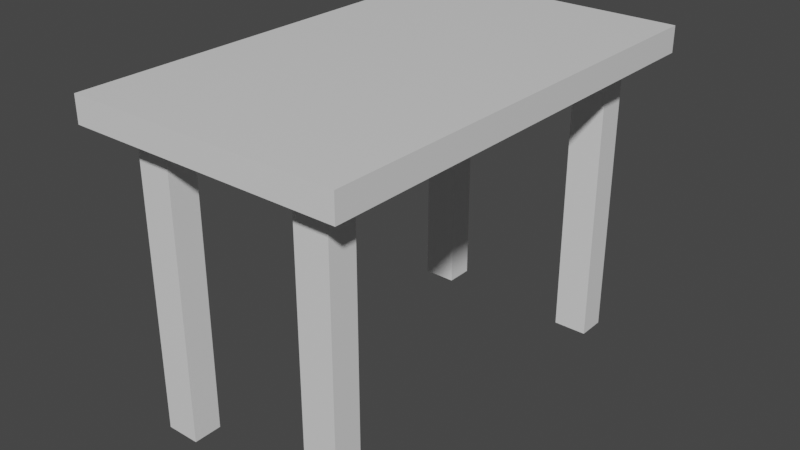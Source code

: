 # Source: Tisch3.blend  (saved by Blender 2.91.10; exported with 4.5.12 LTS)
import bpy
from mathutils import Matrix  # noqa: F401  (used for matrix-valued properties, if any)

bpy.ops.wm.read_factory_settings(use_empty=True)
scene = bpy.context.scene
scene.name = 'Scene'

# ---- collections
col_collection = bpy.data.collections.new('Collection'); scene.collection.children.link(col_collection)

# ---- materials (node trees are filled in below, after node groups)
mat_material = bpy.data.materials.new('Material')
mat_material.alpha_threshold = 0.0
mat_material.use_transparent_shadow = False
mat_material.line_color = (0.0, 0.0, 0.0, 1.0)

# ---- material node trees
mat_material.use_nodes = True; mat_material.node_tree.nodes.clear()
_N = mat_material.node_tree.nodes; _L = mat_material.node_tree.links
n0 = _N.new('ShaderNodeOutputMaterial'); n0.name = 'Material Output'; n0.location = (300, 300)
n1 = _N.new('ShaderNodeBsdfPrincipled'); n1.name = 'Principled BSDF'; n1.location = (10, 300)
n1.distribution = 'GGX'
n1.subsurface_method = 'BURLEY'
n1.inputs[2].default_value = 0.4
n1.inputs[3].default_value = 1.45
n1.inputs[27].default_value = (0.0, 0.0, 0.0, 1.0)
n1.inputs[28].default_value = 1.0
_L.new(n1.outputs[0], n0.inputs[0])
n0.is_active_output = True

# ---- world
world_world = bpy.data.worlds.new('World'); scene.world = world_world
world_world.use_nodes = True; world_world.node_tree.nodes.clear()
_N = world_world.node_tree.nodes; _L = world_world.node_tree.links
n0 = _N.new('ShaderNodeOutputWorld'); n0.name = 'World Output'; n0.location = (300, 300)
n1 = _N.new('ShaderNodeBackground'); n1.name = 'Background'; n1.location = (10, 300)
n1.inputs[0].default_value = (0.05088, 0.05088, 0.05088, 1.0)
_L.new(n1.outputs[0], n0.inputs[0])
n0.is_active_output = True
world_world.color = (0.05088, 0.05088, 0.05088)
world_world.use_sun_shadow = False
world_world.sun_shadow_jitter_overblur = 0.0

# ---- meshes
me_cube = bpy.data.meshes.new('Cube')
me_cube.from_pydata([(1.0, 2.353, 1.0), (1.0, 2.353, 0.8094), (1.0, -1.0, 1.0), (1.0, -1.0, 0.8094), (-1.0, 2.353, 1.0), (-1.0, 2.353, 0.8094), (-1.0, -1.0, 1.0), (-1.0, -1.0, 0.8094), (-1.0, 0.6765, 0.8094), (1.0, 0.6765, 1.0), (-1.0, 0.6765, 1.0), (1.0, 0.6765, 0.8094), (-1.0, -0.1618, 0.8094), (1.0, -0.1618, 1.0), (-1.0, -0.1618, 1.0), (1.0, -0.1618, 0.8094), (-1.0, -0.5809, 0.8094), (1.0, -0.5809, 1.0), (-1.0, -0.5809, 1.0), (1.0, -0.5809, 0.8094), (-1.0, 1.515, 1.0), (1.0, 1.515, 0.8094), (-1.0, 1.515, 0.8094), (1.0, 1.515, 1.0), (-1.0, 1.934, 1.0), (1.0, 1.934, 0.8094), (-1.0, 1.934, 0.8094), (1.0, 1.934, 1.0), (-1.0, -0.7904, 0.8094), (1.0, -0.7904, 1.0), (-1.0, -0.7904, 1.0), (1.0, -0.7904, 0.8094), (-1.0, 2.143, 1.0), (1.0, 2.143, 0.8094), (-1.0, 2.143, 0.8094), (1.0, 2.143, 1.0), (0.0, 2.353, 0.8094), (0.0, -1.0, 1.0), (0.0, -1.0, 0.8094), (0.0, 2.353, 1.0), (0.0, 0.6765, 0.8094), (0.0, 0.6765, 1.0), (0.0, -0.1618, 0.8094), (0.0, -0.1618, 1.0), (0.0, -0.5809, 0.8094), (0.0, -0.5809, 1.0), (0.0, 1.515, 1.0), (0.0, 1.515, 0.8094), (0.0, 1.934, 0.8094), (0.0, 1.934, 1.0), (0.0, -0.7904, 0.8094), (0.0, -0.7904, 1.0), (0.0, 2.143, 1.0), (0.0, 2.143, 0.8094), (0.5, -1.0, 0.8094), (0.5, 2.353, 1.0), (0.5, 0.6765, 1.0), (0.5, -0.1618, 1.0), (0.5, -0.5809, 1.0), (0.5, 1.515, 1.0), (0.5, 1.934, 1.0), (0.5, -0.7904, 1.0), (0.5, 2.143, 1.0), (0.5, 2.353, 0.8094), (0.5, -1.0, 1.0), (0.5, 0.6765, 0.8094), (0.5, -0.1618, 0.8094), (0.5, -0.5809, 0.8094), (0.5, 1.515, 0.8094), (0.5, 1.934, 0.8094), (0.5, -0.7904, 0.8094), (0.5, 2.143, 0.8094), (0.75, -1.0, 0.8094), (0.75, 2.353, 1.0), (0.75, 0.6765, 1.0), (0.75, -0.1618, 1.0), (0.75, -0.5809, 1.0), (0.75, 1.515, 1.0), (0.75, 1.934, 1.0), (0.75, -0.7904, 1.0), (0.75, 2.143, 1.0), (0.75, 2.353, 0.8094), (0.75, -1.0, 1.0), (0.75, 0.6765, 0.8094), (0.75, -0.1618, 0.8094), (0.75, -0.5809, 0.8094), (0.75, 1.515, 0.8094), (0.75, 1.934, 0.8094), (0.75, -0.7904, 0.8094), (0.75, 2.143, 0.8094), (-0.5, 2.353, 0.8094), (-0.5, -1.0, 1.0), (-0.5, 0.6765, 0.8094), (-0.5, -0.1618, 0.8094), (-0.5, -0.5809, 0.8094), (-0.5, 1.515, 0.8094), (-0.5, 1.934, 0.8094), (-0.5, -0.7904, 0.8094), (-0.5, 2.143, 0.8094), (-0.5, -1.0, 0.8094), (-0.5, 2.353, 1.0), (-0.5, 0.6765, 1.0), (-0.5, -0.1618, 1.0), (-0.5, -0.5809, 1.0), (-0.5, 1.515, 1.0), (-0.5, 1.934, 1.0), (-0.5, -0.7904, 1.0), (-0.5, 2.143, 1.0), (-0.75, 2.353, 0.8094), (-0.75, -1.0, 1.0), (-0.75, 0.6765, 0.8094), (-0.75, -0.1618, 0.8094), (-0.75, -0.5809, 0.8094), (-0.75, 1.515, 0.8094), (-0.75, 1.934, 0.8094), (-0.75, -0.7904, 0.8094), (-0.75, 2.143, 0.8094), (-0.75, -1.0, 0.8094), (-0.75, 2.353, 1.0), (-0.75, 0.6765, 1.0), (-0.75, -0.1618, 1.0), (-0.75, -0.5809, 1.0), (-0.75, 1.515, 1.0), (-0.75, 1.934, 1.0), (-0.75, -0.7904, 1.0), (-0.75, 2.143, 1.0), (-1.0, -0.6857, 1.0), (1.0, -0.6857, 0.8094), (-1.0, -0.6857, 0.8094), (1.0, -0.6857, 1.0), (0.0, -0.6857, 1.0), (0.0, -0.6857, 0.8094), (0.5, -0.6857, 1.0), (0.5, -0.6857, 0.8094), (0.75, -0.6857, 1.0), (0.75, -0.6857, 0.8094), (-0.5, -0.6857, 0.8094), (-0.5, -0.6857, 1.0), (-0.75, -0.6857, 0.8094), (-0.75, -0.6857, 1.0), (-0.625, -1.0, 0.8094), (-0.625, 2.353, 1.0), (-0.625, 0.6765, 1.0), (-0.625, -0.1618, 1.0), (-0.625, -0.5809, 1.0), (-0.625, 1.515, 1.0), (-0.625, 1.934, 1.0), (-0.625, -0.7904, 1.0), (-0.625, 2.143, 1.0), (-0.625, 2.353, 0.8094), (-0.625, -1.0, 1.0), (-0.625, 0.6765, 0.8094), (-0.625, -0.1618, 0.8094), (-0.625, -0.5809, 0.8094), (-0.625, 1.515, 0.8094), (-0.625, 1.934, 0.8094), (-0.625, -0.7904, 0.8094), (-0.625, 2.143, 0.8094), (-0.625, -0.6857, 1.0), (0.625, 2.353, 0.8094), (0.625, -1.0, 1.0), (0.625, 0.6765, 0.8094), (0.625, -0.1618, 0.8094), (0.625, -0.5809, 0.8094), (0.625, 1.515, 0.8094), (0.625, 1.934, 0.8094), (0.625, -0.7904, 0.8094), (0.625, 2.143, 0.8094), (0.625, -1.0, 0.8094), (0.625, 2.353, 1.0), (0.625, 0.6765, 1.0), (0.625, -0.1618, 1.0), (0.625, -0.5809, 1.0), (0.625, 1.515, 1.0), (0.625, 1.934, 1.0), (0.625, -0.7904, 1.0), (0.625, 2.143, 1.0), (0.625, -0.6857, 1.0), (-1.0, 2.039, 0.8094), (1.0, 2.039, 1.0), (-1.0, 2.039, 1.0), (1.0, 2.039, 0.8094), (0.0, 2.039, 1.0), (0.0, 2.039, 0.8094), (0.5, 2.039, 1.0), (0.5, 2.039, 0.8094), (0.75, 2.039, 1.0), (0.75, 2.039, 0.8094), (-0.5, 2.039, 0.8094), (-0.5, 2.039, 1.0), (-0.75, 2.039, 0.8094), (-0.75, 2.039, 1.0), (-0.625, 2.039, 1.0), (0.625, 2.039, 1.0), (0.625, -0.5809, -1.336), (0.5, -0.5809, -1.336), (0.625, 1.934, -1.336), (0.5, 1.934, -1.336), (0.625, -0.7904, -1.336), (0.5, -0.7904, -1.336), (0.625, 2.143, -1.336), (0.5, 2.143, -1.336), (0.5, -0.6857, -1.336), (0.5, 2.039, -1.336), (0.75, -0.6857, -1.336), (0.75, -0.7904, -1.336), (0.75, 2.039, -1.336), (0.75, 1.934, -1.336), (-0.5, 2.039, -1.336), (-0.5, 1.934, -1.336), (-0.5, -0.6857, -1.336), (-0.5, -0.7904, -1.336), (-0.625, -0.5809, -1.336), (-0.75, -0.5809, -1.336), (-0.625, 1.934, -1.336), (-0.75, 1.934, -1.336), (-0.625, -0.7904, -1.336), (-0.75, -0.7904, -1.336), (-0.625, 2.143, -1.336), (-0.75, 2.143, -1.336), (-0.75, -0.6857, -1.336), (-0.75, 2.039, -1.336), (0.75, -0.5809, -1.336), (-0.5, -0.5809, -1.336), (-0.625, -0.6857, -1.336), (0.625, -0.6857, -1.336), (-0.5, 2.143, -1.336), (-0.625, 2.039, -1.336), (0.75, 2.143, -1.336), (0.625, 2.039, -1.336)], [], [(124, 30, 6, 109), (117, 109, 6, 7), (34, 32, 4, 5), (88, 31, 3, 72), (31, 29, 2, 3), (81, 73, 0, 1), (21, 23, 9, 11), (86, 21, 11, 83), (12, 14, 10, 8), (122, 20, 10, 119), (16, 18, 14, 12), (11, 9, 13, 15), (83, 11, 15, 84), (119, 10, 14, 120), (128, 126, 18, 16), (15, 13, 17, 19), (84, 15, 19, 85), (120, 14, 18, 121), (123, 24, 20, 122), (87, 25, 21, 86), (25, 27, 23, 21), (8, 10, 20, 22), (181, 179, 27, 25), (187, 181, 25, 87), (191, 180, 24, 123), (22, 20, 24, 26), (7, 6, 30, 28), (127, 129, 29, 31), (135, 127, 31, 88), (139, 126, 30, 124), (118, 4, 32, 125), (81, 1, 33, 89), (1, 0, 35, 33), (178, 180, 32, 34), (90, 36, 53, 98), (55, 39, 52, 62), (132, 130, 51, 61), (136, 131, 50, 97), (184, 182, 49, 60), (188, 183, 48, 96), (96, 48, 47, 95), (60, 49, 46, 59), (57, 43, 45, 58), (93, 42, 44, 94), (56, 41, 43, 57), (92, 40, 42, 93), (59, 46, 41, 56), (95, 47, 40, 92), (90, 100, 39, 36), (97, 50, 38, 99), (54, 64, 37, 38), (61, 51, 37, 64), (175, 61, 64, 160), (168, 160, 64, 54), (173, 59, 56, 170), (170, 56, 57, 171), (171, 57, 58, 172), (174, 60, 59, 173), (193, 184, 60, 174), (177, 132, 61, 175), (169, 55, 62, 176), (36, 63, 71, 53), (131, 133, 70, 50), (183, 185, 69, 48), (48, 69, 68, 47), (42, 66, 67, 44), (40, 65, 66, 42), (47, 68, 65, 40), (36, 39, 55, 63), (50, 70, 54, 38), (0, 73, 80, 35), (129, 134, 79, 29), (179, 186, 78, 27), (27, 78, 77, 23), (13, 75, 76, 17), (9, 74, 75, 13), (23, 77, 74, 9), (3, 2, 82, 72), (29, 79, 82, 2), (159, 81, 89, 167), (71, 167, 200, 201), (136, 97, 211, 210), (165, 87, 86, 164), (162, 84, 85, 163), (161, 83, 84, 162), (164, 86, 83, 161), (159, 169, 73, 81), (166, 88, 72, 168), (156, 97, 99, 140), (149, 141, 100, 90), (154, 95, 92, 151), (151, 92, 93, 152), (152, 93, 94, 153), (155, 96, 95, 154), (166, 70, 199, 198), (69, 185, 203, 197), (149, 90, 98, 157), (39, 100, 107, 52), (130, 137, 106, 51), (182, 189, 105, 49), (49, 105, 104, 46), (43, 102, 103, 45), (41, 101, 102, 43), (46, 104, 101, 41), (38, 37, 91, 99), (51, 106, 91, 37), (5, 108, 116, 34), (128, 138, 115, 28), (178, 190, 114, 26), (26, 114, 113, 22), (12, 111, 112, 16), (8, 110, 111, 12), (22, 113, 110, 8), (5, 4, 118, 108), (28, 115, 117, 7), (141, 118, 125, 148), (158, 139, 124, 147), (192, 191, 123, 146), (146, 123, 122, 145), (143, 120, 121, 144), (142, 119, 120, 143), (145, 122, 119, 142), (140, 150, 109, 117), (147, 124, 109, 150), (144, 121, 139, 158), (16, 112, 138, 128), (45, 103, 137, 130), (188, 96, 209, 208), (165, 69, 197, 196), (17, 76, 134, 129), (44, 67, 133, 131), (172, 58, 132, 177), (94, 44, 131, 136), (58, 45, 130, 132), (121, 18, 126, 139), (85, 19, 127, 135), (19, 17, 129, 127), (28, 30, 126, 128), (163, 85, 222, 194), (103, 144, 158, 137), (106, 147, 150, 91), (99, 91, 150, 140), (104, 145, 142, 101), (101, 142, 143, 102), (102, 143, 144, 103), (105, 146, 145, 104), (189, 192, 146, 105), (137, 158, 147, 106), (100, 141, 148, 107), (108, 149, 157, 116), (157, 98, 226, 218), (70, 133, 202, 199), (114, 155, 154, 113), (111, 152, 153, 112), (110, 151, 152, 111), (113, 154, 151, 110), (108, 118, 141, 149), (115, 156, 140, 117), (76, 172, 177, 134), (97, 156, 216, 211), (70, 166, 168, 54), (63, 55, 169, 159), (68, 164, 161, 65), (65, 161, 162, 66), (66, 162, 163, 67), (69, 165, 164, 68), (67, 163, 194, 195), (96, 155, 214, 209), (63, 159, 167, 71), (73, 169, 176, 80), (134, 177, 175, 79), (186, 193, 174, 78), (78, 174, 173, 77), (75, 171, 172, 76), (74, 170, 171, 75), (77, 173, 170, 74), (72, 82, 160, 168), (79, 175, 160, 82), (80, 176, 193, 186), (187, 87, 207, 206), (153, 94, 223, 212), (107, 148, 192, 189), (148, 125, 191, 192), (34, 116, 190, 178), (52, 107, 189, 182), (135, 88, 205, 204), (190, 116, 219, 221), (35, 80, 186, 179), (53, 71, 185, 183), (176, 62, 184, 193), (98, 53, 183, 188), (62, 52, 182, 184), (26, 24, 180, 178), (125, 32, 180, 191), (89, 33, 181, 187), (33, 35, 179, 181), (225, 204, 205, 198), (229, 206, 207, 196), (227, 208, 209, 214), (224, 210, 211, 216), (212, 223, 210, 224), (194, 222, 204, 225), (213, 212, 224, 220), (220, 224, 216, 217), (221, 227, 214, 215), (195, 194, 225, 202), (203, 229, 196, 197), (202, 225, 198, 199), (201, 200, 229, 203), (219, 218, 227, 221), (218, 226, 208, 227), (200, 228, 206, 229), (87, 165, 196, 207), (133, 67, 195, 202), (185, 71, 201, 203), (88, 166, 198, 205), (112, 153, 212, 213), (167, 89, 228, 200), (85, 135, 204, 222), (89, 187, 206, 228), (115, 138, 220, 217), (94, 136, 210, 223), (155, 114, 215, 214), (98, 188, 208, 226), (114, 190, 221, 215), (156, 115, 217, 216), (138, 112, 213, 220), (116, 157, 218, 219)])
_uv = me_cube.uv_layers.new(name='UVMap')
_uv.uv.foreach_set('vector', [0.8438, 0.7344, 0.875, 0.7344, 0.875, 0.75, 0.8438, 0.75, 0.375, 0.9688, 0.625, 0.9688, 0.625, 1.0, 0.375, 1.0, 0.375, 0.2344, 0.625, 0.2344, 0.625, 0.25, 0.375, 0.25, 0.3438, 0.7344, 0.375, 0.7344, 0.375, 0.75, 0.3438, 0.75, 0.375, 0.7344, 0.625, 0.7344, 0.625, 0.75, 0.375, 0.75, 0.375, 0.4688, 0.625, 0.4688, 0.625, 0.5, 0.375, 0.5, 0.375, 0.5625, 0.625, 0.5625, 0.625, 0.625, 0.375, 0.625, 0.3438, 0.5625, 0.375, 0.5625, 0.375, 0.625, 0.3438, 0.625, 0.375, 0.0625, 0.625, 0.0625, 0.625, 0.125, 0.375, 0.125, 0.8438, 0.5625, 0.875, 0.5625, 0.875, 0.625, 0.8438, 0.625, 0.375, 0.03125, 0.625, 0.03125, 0.625, 0.0625, 0.375, 0.0625, 0.375, 0.625, 0.625, 0.625, 0.625, 0.6875, 0.375, 0.6875, 0.3438, 0.625, 0.375, 0.625, 0.375, 0.6875, 0.3438, 0.6875, 0.8438, 0.625, 0.875, 0.625, 0.875, 0.6875, 0.8438, 0.6875, 0.375, 0.02344, 0.625, 0.02344, 0.625, 0.03125, 0.375, 0.03125, 0.375, 0.6875, 0.625, 0.6875, 0.625, 0.7188, 0.375, 0.7188, 0.3438, 0.6875, 0.375, 0.6875, 0.375, 0.7188, 0.3438, 0.7188, 0.8438, 0.6875, 0.875, 0.6875, 0.875, 0.7188, 0.8438, 0.7188, 0.8438, 0.5312, 0.875, 0.5312, 0.875, 0.5625, 0.8438, 0.5625, 0.3438, 0.5312, 0.375, 0.5312, 0.375, 0.5625, 0.3438, 0.5625, 0.375, 0.5312, 0.625, 0.5312, 0.625, 0.5625, 0.375, 0.5625, 0.375, 0.125, 0.625, 0.125, 0.625, 0.1875, 0.375, 0.1875, 0.375, 0.5234, 0.625, 0.5234, 0.625, 0.5312, 0.375, 0.5312, 0.3438, 0.5234, 0.375, 0.5234, 0.375, 0.5312, 0.3438, 0.5312, 0.8438, 0.5234, 0.875, 0.5234, 0.875, 0.5312, 0.8438, 0.5312, 0.375, 0.1875, 0.625, 0.1875, 0.625, 0.2188, 0.375, 0.2188, 0.375, 0.0, 0.625, 0.0, 0.625, 0.01562, 0.375, 0.01562, 0.375, 0.7266, 0.625, 0.7266, 0.625, 0.7344, 0.375, 0.7344, 0.3438, 0.7266, 0.375, 0.7266, 0.375, 0.7344, 0.3438, 0.7344, 0.8438, 0.7266, 0.875, 0.7266, 0.875, 0.7344, 0.8438, 0.7344, 0.8438, 0.5, 0.875, 0.5, 0.875, 0.5156, 0.8438, 0.5156, 0.3438, 0.5, 0.375, 0.5, 0.375, 0.5156, 0.3438, 0.5156, 0.375, 0.5, 0.625, 0.5, 0.625, 0.5156, 0.375, 0.5156, 0.375, 0.2266, 0.625, 0.2266, 0.625, 0.2344, 0.375, 0.2344, 0.1875, 0.5, 0.25, 0.5, 0.25, 0.5156, 0.1875, 0.5156, 0.6875, 0.5, 0.75, 0.5, 0.75, 0.5156, 0.6875, 0.5156, 0.6875, 0.7266, 0.75, 0.7266, 0.75, 0.7344, 0.6875, 0.7344, 0.1875, 0.7266, 0.25, 0.7266, 0.25, 0.7344, 0.1875, 0.7344, 0.6875, 0.5234, 0.75, 0.5234, 0.75, 0.5312, 0.6875, 0.5312, 0.1875, 0.5234, 0.25, 0.5234, 0.25, 0.5312, 0.1875, 0.5312, 0.1875, 0.5312, 0.25, 0.5312, 0.25, 0.5625, 0.1875, 0.5625, 0.6875, 0.5312, 0.75, 0.5312, 0.75, 0.5625, 0.6875, 0.5625, 0.6875, 0.6875, 0.75, 0.6875, 0.75, 0.7188, 0.6875, 0.7188, 0.1875, 0.6875, 0.25, 0.6875, 0.25, 0.7188, 0.1875, 0.7188, 0.6875, 0.625, 0.75, 0.625, 0.75, 0.6875, 0.6875, 0.6875, 0.1875, 0.625, 0.25, 0.625, 0.25, 0.6875, 0.1875, 0.6875, 0.6875, 0.5625, 0.75, 0.5625, 0.75, 0.625, 0.6875, 0.625, 0.1875, 0.5625, 0.25, 0.5625, 0.25, 0.625, 0.1875, 0.625, 0.375, 0.3125, 0.625, 0.3125, 0.625, 0.375, 0.375, 0.375, 0.1875, 0.7344, 0.25, 0.7344, 0.25, 0.75, 0.1875, 0.75, 0.375, 0.8125, 0.625, 0.8125, 0.625, 0.875, 0.375, 0.875, 0.6875, 0.7344, 0.75, 0.7344, 0.75, 0.75, 0.6875, 0.75, 0.6719, 0.7344, 0.6875, 0.7344, 0.6875, 0.75, 0.6719, 0.75, 0.375, 0.7969, 0.625, 0.7969, 0.625, 0.8125, 0.375, 0.8125, 0.6719, 0.5625, 0.6875, 0.5625, 0.6875, 0.625, 0.6719, 0.625, 0.6719, 0.625, 0.6875, 0.625, 0.6875, 0.6875, 0.6719, 0.6875, 0.6719, 0.6875, 0.6875, 0.6875, 0.6875, 0.7188, 0.6719, 0.7188, 0.6719, 0.5312, 0.6875, 0.5312, 0.6875, 0.5625, 0.6719, 0.5625, 0.6719, 0.5234, 0.6875, 0.5234, 0.6875, 0.5312, 0.6719, 0.5312, 0.6719, 0.7266, 0.6875, 0.7266, 0.6875, 0.7344, 0.6719, 0.7344, 0.6719, 0.5, 0.6875, 0.5, 0.6875, 0.5156, 0.6719, 0.5156, 0.25, 0.5, 0.3125, 0.5, 0.3125, 0.5156, 0.25, 0.5156, 0.25, 0.7266, 0.3125, 0.7266, 0.3125, 0.7344, 0.25, 0.7344, 0.25, 0.5234, 0.3125, 0.5234, 0.3125, 0.5312, 0.25, 0.5312, 0.25, 0.5312, 0.3125, 0.5312, 0.3125, 0.5625, 0.25, 0.5625, 0.25, 0.6875, 0.3125, 0.6875, 0.3125, 0.7188, 0.25, 0.7188, 0.25, 0.625, 0.3125, 0.625, 0.3125, 0.6875, 0.25, 0.6875, 0.25, 0.5625, 0.3125, 0.5625, 0.3125, 0.625, 0.25, 0.625, 0.375, 0.375, 0.625, 0.375, 0.625, 0.4375, 0.375, 0.4375, 0.25, 0.7344, 0.3125, 0.7344, 0.3125, 0.75, 0.25, 0.75, 0.625, 0.5, 0.6562, 0.5, 0.6562, 0.5156, 0.625, 0.5156, 0.625, 0.7266, 0.6562, 0.7266, 0.6562, 0.7344, 0.625, 0.7344, 0.625, 0.5234, 0.6562, 0.5234, 0.6562, 0.5312, 0.625, 0.5312, 0.625, 0.5312, 0.6562, 0.5312, 0.6562, 0.5625, 0.625, 0.5625, 0.625, 0.6875, 0.6562, 0.6875, 0.6562, 0.7188, 0.625, 0.7188, 0.625, 0.625, 0.6562, 0.625, 0.6562, 0.6875, 0.625, 0.6875, 0.625, 0.5625, 0.6562, 0.5625, 0.6562, 0.625, 0.625, 0.625, 0.375, 0.75, 0.625, 0.75, 0.625, 0.7812, 0.375, 0.7812, 0.625, 0.7344, 0.6562, 0.7344, 0.6562, 0.75, 0.625, 0.75, 0.3281, 0.5, 0.3438, 0.5, 0.3438, 0.5156, 0.3281, 0.5156, 0.3125, 0.5156, 0.3281, 0.5156, 0.3281, 0.5156, 0.3125, 0.5156, 0.1875, 0.7266, 0.1875, 0.7344, 0.1875, 0.7344, 0.1875, 0.7266, 0.3281, 0.5312, 0.3438, 0.5312, 0.3438, 0.5625, 0.3281, 0.5625, 0.3281, 0.6875, 0.3438, 0.6875, 0.3438, 0.7188, 0.3281, 0.7188, 0.3281, 0.625, 0.3438, 0.625, 0.3438, 0.6875, 0.3281, 0.6875, 0.3281, 0.5625, 0.3438, 0.5625, 0.3438, 0.625, 0.3281, 0.625, 0.375, 0.4531, 0.625, 0.4531, 0.625, 0.4688, 0.375, 0.4688, 0.3281, 0.7344, 0.3438, 0.7344, 0.3438, 0.75, 0.3281, 0.75, 0.1719, 0.7344, 0.1875, 0.7344, 0.1875, 0.75, 0.1719, 0.75, 0.375, 0.2969, 0.625, 0.2969, 0.625, 0.3125, 0.375, 0.3125, 0.1719, 0.5625, 0.1875, 0.5625, 0.1875, 0.625, 0.1719, 0.625, 0.1719, 0.625, 0.1875, 0.625, 0.1875, 0.6875, 0.1719, 0.6875, 0.1719, 0.6875, 0.1875, 0.6875, 0.1875, 0.7188, 0.1719, 0.7188, 0.1719, 0.5312, 0.1875, 0.5312, 0.1875, 0.5625, 0.1719, 0.5625, 0.3281, 0.7344, 0.3125, 0.7344, 0.3125, 0.7344, 0.3281, 0.7344, 0.3125, 0.5312, 0.3125, 0.5234, 0.3125, 0.5234, 0.3125, 0.5312, 0.1719, 0.5, 0.1875, 0.5, 0.1875, 0.5156, 0.1719, 0.5156, 0.75, 0.5, 0.8125, 0.5, 0.8125, 0.5156, 0.75, 0.5156, 0.75, 0.7266, 0.8125, 0.7266, 0.8125, 0.7344, 0.75, 0.7344, 0.75, 0.5234, 0.8125, 0.5234, 0.8125, 0.5312, 0.75, 0.5312, 0.75, 0.5312, 0.8125, 0.5312, 0.8125, 0.5625, 0.75, 0.5625, 0.75, 0.6875, 0.8125, 0.6875, 0.8125, 0.7188, 0.75, 0.7188, 0.75, 0.625, 0.8125, 0.625, 0.8125, 0.6875, 0.75, 0.6875, 0.75, 0.5625, 0.8125, 0.5625, 0.8125, 0.625, 0.75, 0.625, 0.375, 0.875, 0.625, 0.875, 0.625, 0.9375, 0.375, 0.9375, 0.75, 0.7344, 0.8125, 0.7344, 0.8125, 0.75, 0.75, 0.75, 0.125, 0.5, 0.1562, 0.5, 0.1562, 0.5156, 0.125, 0.5156, 0.125, 0.7266, 0.1562, 0.7266, 0.1562, 0.7344, 0.125, 0.7344, 0.125, 0.5234, 0.1562, 0.5234, 0.1562, 0.5312, 0.125, 0.5312, 0.125, 0.5312, 0.1562, 0.5312, 0.1562, 0.5625, 0.125, 0.5625, 0.125, 0.6875, 0.1562, 0.6875, 0.1562, 0.7188, 0.125, 0.7188, 0.125, 0.625, 0.1562, 0.625, 0.1562, 0.6875, 0.125, 0.6875, 0.125, 0.5625, 0.1562, 0.5625, 0.1562, 0.625, 0.125, 0.625, 0.375, 0.25, 0.625, 0.25, 0.625, 0.2812, 0.375, 0.2812, 0.125, 0.7344, 0.1562, 0.7344, 0.1562, 0.75, 0.125, 0.75, 0.8281, 0.5, 0.8438, 0.5, 0.8438, 0.5156, 0.8281, 0.5156, 0.8281, 0.7266, 0.8438, 0.7266, 0.8438, 0.7344, 0.8281, 0.7344, 0.8281, 0.5234, 0.8438, 0.5234, 0.8438, 0.5312, 0.8281, 0.5312, 0.8281, 0.5312, 0.8438, 0.5312, 0.8438, 0.5625, 0.8281, 0.5625, 0.8281, 0.6875, 0.8438, 0.6875, 0.8438, 0.7188, 0.8281, 0.7188, 0.8281, 0.625, 0.8438, 0.625, 0.8438, 0.6875, 0.8281, 0.6875, 0.8281, 0.5625, 0.8438, 0.5625, 0.8438, 0.625, 0.8281, 0.625, 0.375, 0.9531, 0.625, 0.9531, 0.625, 0.9688, 0.375, 0.9688, 0.8281, 0.7344, 0.8438, 0.7344, 0.8438, 0.75, 0.8281, 0.75, 0.8281, 0.7188, 0.8438, 0.7188, 0.8438, 0.7266, 0.8281, 0.7266, 0.125, 0.7188, 0.1562, 0.7188, 0.1562, 0.7266, 0.125, 0.7266, 0.75, 0.7188, 0.8125, 0.7188, 0.8125, 0.7266, 0.75, 0.7266, 0.1875, 0.5234, 0.1875, 0.5312, 0.1875, 0.5312, 0.1875, 0.5234, 0.3281, 0.5312, 0.3125, 0.5312, 0.3125, 0.5312, 0.3281, 0.5312, 0.625, 0.7188, 0.6562, 0.7188, 0.6562, 0.7266, 0.625, 0.7266, 0.25, 0.7188, 0.3125, 0.7188, 0.3125, 0.7266, 0.25, 0.7266, 0.6719, 0.7188, 0.6875, 0.7188, 0.6875, 0.7266, 0.6719, 0.7266, 0.1875, 0.7188, 0.25, 0.7188, 0.25, 0.7266, 0.1875, 0.7266, 0.6875, 0.7188, 0.75, 0.7188, 0.75, 0.7266, 0.6875, 0.7266, 0.8438, 0.7188, 0.875, 0.7188, 0.875, 0.7266, 0.8438, 0.7266, 0.3438, 0.7188, 0.375, 0.7188, 0.375, 0.7266, 0.3438, 0.7266, 0.375, 0.7188, 0.625, 0.7188, 0.625, 0.7266, 0.375, 0.7266, 0.375, 0.01562, 0.625, 0.01562, 0.625, 0.02344, 0.375, 0.02344, 0.3281, 0.7188, 0.3438, 0.7188, 0.3438, 0.7188, 0.3281, 0.7188, 0.8125, 0.7188, 0.8281, 0.7188, 0.8281, 0.7266, 0.8125, 0.7266, 0.8125, 0.7344, 0.8281, 0.7344, 0.8281, 0.75, 0.8125, 0.75, 0.375, 0.9375, 0.625, 0.9375, 0.625, 0.9531, 0.375, 0.9531, 0.8125, 0.5625, 0.8281, 0.5625, 0.8281, 0.625, 0.8125, 0.625, 0.8125, 0.625, 0.8281, 0.625, 0.8281, 0.6875, 0.8125, 0.6875, 0.8125, 0.6875, 0.8281, 0.6875, 0.8281, 0.7188, 0.8125, 0.7188, 0.8125, 0.5312, 0.8281, 0.5312, 0.8281, 0.5625, 0.8125, 0.5625, 0.8125, 0.5234, 0.8281, 0.5234, 0.8281, 0.5312, 0.8125, 0.5312, 0.8125, 0.7266, 0.8281, 0.7266, 0.8281, 0.7344, 0.8125, 0.7344, 0.8125, 0.5, 0.8281, 0.5, 0.8281, 0.5156, 0.8125, 0.5156, 0.1562, 0.5, 0.1719, 0.5, 0.1719, 0.5156, 0.1562, 0.5156, 0.1719, 0.5156, 0.1875, 0.5156, 0.1875, 0.5156, 0.1719, 0.5156, 0.3125, 0.7344, 0.3125, 0.7266, 0.3125, 0.7266, 0.3125, 0.7344, 0.1562, 0.5312, 0.1719, 0.5312, 0.1719, 0.5625, 0.1562, 0.5625, 0.1562, 0.6875, 0.1719, 0.6875, 0.1719, 0.7188, 0.1562, 0.7188, 0.1562, 0.625, 0.1719, 0.625, 0.1719, 0.6875, 0.1562, 0.6875, 0.1562, 0.5625, 0.1719, 0.5625, 0.1719, 0.625, 0.1562, 0.625, 0.375, 0.2812, 0.625, 0.2812, 0.625, 0.2969, 0.375, 0.2969, 0.1562, 0.7344, 0.1719, 0.7344, 0.1719, 0.75, 0.1562, 0.75, 0.6562, 0.7188, 0.6719, 0.7188, 0.6719, 0.7266, 0.6562, 0.7266, 0.1875, 0.7344, 0.1719, 0.7344, 0.1719, 0.7344, 0.1875, 0.7344, 0.3125, 0.7344, 0.3281, 0.7344, 0.3281, 0.75, 0.3125, 0.75, 0.375, 0.4375, 0.625, 0.4375, 0.625, 0.4531, 0.375, 0.4531, 0.3125, 0.5625, 0.3281, 0.5625, 0.3281, 0.625, 0.3125, 0.625, 0.3125, 0.625, 0.3281, 0.625, 0.3281, 0.6875, 0.3125, 0.6875, 0.3125, 0.6875, 0.3281, 0.6875, 0.3281, 0.7188, 0.3125, 0.7188, 0.3125, 0.5312, 0.3281, 0.5312, 0.3281, 0.5625, 0.3125, 0.5625, 0.3125, 0.7188, 0.3281, 0.7188, 0.3281, 0.7188, 0.3125, 0.7188, 0.1875, 0.5312, 0.1719, 0.5312, 0.1719, 0.5312, 0.1875, 0.5312, 0.3125, 0.5, 0.3281, 0.5, 0.3281, 0.5156, 0.3125, 0.5156, 0.6562, 0.5, 0.6719, 0.5, 0.6719, 0.5156, 0.6562, 0.5156, 0.6562, 0.7266, 0.6719, 0.7266, 0.6719, 0.7344, 0.6562, 0.7344, 0.6562, 0.5234, 0.6719, 0.5234, 0.6719, 0.5312, 0.6562, 0.5312, 0.6562, 0.5312, 0.6719, 0.5312, 0.6719, 0.5625, 0.6562, 0.5625, 0.6562, 0.6875, 0.6719, 0.6875, 0.6719, 0.7188, 0.6562, 0.7188, 0.6562, 0.625, 0.6719, 0.625, 0.6719, 0.6875, 0.6562, 0.6875, 0.6562, 0.5625, 0.6719, 0.5625, 0.6719, 0.625, 0.6562, 0.625, 0.375, 0.7812, 0.625, 0.7812, 0.625, 0.7969, 0.375, 0.7969, 0.6562, 0.7344, 0.6719, 0.7344, 0.6719, 0.75, 0.6562, 0.75, 0.6562, 0.5156, 0.6719, 0.5156, 0.6719, 0.5234, 0.6562, 0.5234, 0.3438, 0.5234, 0.3438, 0.5312, 0.3438, 0.5312, 0.3438, 0.5234, 0.1719, 0.7188, 0.1875, 0.7188, 0.1875, 0.7188, 0.1719, 0.7188, 0.8125, 0.5156, 0.8281, 0.5156, 0.8281, 0.5234, 0.8125, 0.5234, 0.8281, 0.5156, 0.8438, 0.5156, 0.8438, 0.5234, 0.8281, 0.5234, 0.125, 0.5156, 0.1562, 0.5156, 0.1562, 0.5234, 0.125, 0.5234, 0.75, 0.5156, 0.8125, 0.5156, 0.8125, 0.5234, 0.75, 0.5234, 0.3438, 0.7266, 0.3438, 0.7344, 0.3438, 0.7344, 0.3438, 0.7266, 0.1562, 0.5234, 0.1562, 0.5156, 0.1562, 0.5156, 0.1562, 0.5234, 0.625, 0.5156, 0.6562, 0.5156, 0.6562, 0.5234, 0.625, 0.5234, 0.25, 0.5156, 0.3125, 0.5156, 0.3125, 0.5234, 0.25, 0.5234, 0.6719, 0.5156, 0.6875, 0.5156, 0.6875, 0.5234, 0.6719, 0.5234, 0.1875, 0.5156, 0.25, 0.5156, 0.25, 0.5234, 0.1875, 0.5234, 0.6875, 0.5156, 0.75, 0.5156, 0.75, 0.5234, 0.6875, 0.5234, 0.375, 0.2188, 0.625, 0.2188, 0.625, 0.2266, 0.375, 0.2266, 0.8438, 0.5156, 0.875, 0.5156, 0.875, 0.5234, 0.8438, 0.5234, 0.3438, 0.5156, 0.375, 0.5156, 0.375, 0.5234, 0.3438, 0.5234, 0.375, 0.5156, 0.625, 0.5156, 0.625, 0.5234, 0.375, 0.5234, 0.3281, 0.7266, 0.3438, 0.7266, 0.3438, 0.7344, 0.3281, 0.7344, 0.3281, 0.5234, 0.3438, 0.5234, 0.3438, 0.5312, 0.3281, 0.5312, 0.1719, 0.5234, 0.1875, 0.5234, 0.1875, 0.5312, 0.1719, 0.5312, 0.1719, 0.7266, 0.1875, 0.7266, 0.1875, 0.7344, 0.1719, 0.7344, 0.1719, 0.7188, 0.1875, 0.7188, 0.1875, 0.7266, 0.1719, 0.7266, 0.3281, 0.7188, 0.3438, 0.7188, 0.3438, 0.7266, 0.3281, 0.7266, 0.1562, 0.7188, 0.1719, 0.7188, 0.1719, 0.7266, 0.1562, 0.7266, 0.1562, 0.7266, 0.1719, 0.7266, 0.1719, 0.7344, 0.1562, 0.7344, 0.1562, 0.5234, 0.1719, 0.5234, 0.1719, 0.5312, 0.1562, 0.5312, 0.3125, 0.7188, 0.3281, 0.7188, 0.3281, 0.7266, 0.3125, 0.7266, 0.3125, 0.5234, 0.3281, 0.5234, 0.3281, 0.5312, 0.3125, 0.5312, 0.3125, 0.7266, 0.3281, 0.7266, 0.3281, 0.7344, 0.3125, 0.7344, 0.3125, 0.5156, 0.3281, 0.5156, 0.3281, 0.5234, 0.3125, 0.5234, 0.1562, 0.5156, 0.1719, 0.5156, 0.1719, 0.5234, 0.1562, 0.5234, 0.1719, 0.5156, 0.1875, 0.5156, 0.1875, 0.5234, 0.1719, 0.5234, 0.3281, 0.5156, 0.3438, 0.5156, 0.3438, 0.5234, 0.3281, 0.5234, 0.3438, 0.5312, 0.3281, 0.5312, 0.3281, 0.5312, 0.3438, 0.5312, 0.3125, 0.7266, 0.3125, 0.7188, 0.3125, 0.7188, 0.3125, 0.7266, 0.3125, 0.5234, 0.3125, 0.5156, 0.3125, 0.5156, 0.3125, 0.5234, 0.3438, 0.7344, 0.3281, 0.7344, 0.3281, 0.7344, 0.3438, 0.7344, 0.1562, 0.7188, 0.1719, 0.7188, 0.1719, 0.7188, 0.1562, 0.7188, 0.3281, 0.5156, 0.3438, 0.5156, 0.3438, 0.5156, 0.3281, 0.5156, 0.3438, 0.7188, 0.3438, 0.7266, 0.3438, 0.7266, 0.3438, 0.7188, 0.3438, 0.5156, 0.3438, 0.5234, 0.3438, 0.5234, 0.3438, 0.5156, 0.1562, 0.7344, 0.1562, 0.7266, 0.1562, 0.7266, 0.1562, 0.7344, 0.1875, 0.7188, 0.1875, 0.7266, 0.1875, 0.7266, 0.1875, 0.7188, 0.1719, 0.5312, 0.1562, 0.5312, 0.1562, 0.5312, 0.1719, 0.5312, 0.1875, 0.5156, 0.1875, 0.5234, 0.1875, 0.5234, 0.1875, 0.5156, 0.1562, 0.5312, 0.1562, 0.5234, 0.1562, 0.5234, 0.1562, 0.5312, 0.1719, 0.7344, 0.1562, 0.7344, 0.1562, 0.7344, 0.1719, 0.7344, 0.1562, 0.7266, 0.1562, 0.7188, 0.1562, 0.7188, 0.1562, 0.7266, 0.1562, 0.5156, 0.1719, 0.5156, 0.1719, 0.5156, 0.1562, 0.5156])
me_cube.materials.append(mat_material)
me_cube.use_remesh_preserve_volume = False
me_cube.use_remesh_preserve_attributes = False
me_cube.use_mirror_vertex_groups = False
me_cube.update()

# ---- objects
ob_cube = bpy.data.objects.new('Cube', me_cube)

# ---- transforms, parenting, visibility, modifiers, constraints
ob_cube.location = (3.588e-16, -0.7467, 1.616)
ob_cube.lock_rotations_4d = False
ob_cube.empty_display_type = 'ARROWS'
ob_cube.lineart.crease_threshold = 0.0

# ---- collection membership
col_collection.objects.link(ob_cube)

# ---- scene / render settings (as saved in the file)
scene.frame_start = 1; scene.frame_end = 250; scene.frame_set(1)
scene.render.engine = 'BLENDER_EEVEE_NEXT'
scene.cycles.use_denoising = False
scene.cycles.samples = 128
scene.cycles.sampling_pattern = 'TABULATED_SOBOL'
scene.cycles.use_adaptive_sampling = False
scene.cycles.use_light_tree = False
scene.view_settings.view_transform = 'Filmic'
bpy.context.view_layer.update()

# ---- added for rendering (the .blend has no active camera and no usable light): camera, sun
cam_auto = bpy.data.cameras.new('AutoCamera')
cam_auto.lens = 50.0
cam_auto.sensor_width = 36.0
cam_auto.clip_end = 1000.0
ob_auto_camera = bpy.data.objects.new('AutoCamera', cam_auto)
scene.collection.objects.link(ob_auto_camera)
ob_auto_camera.location = (4.2096, -5.12171, 4.81524)
ob_auto_camera.rotation_euler = (1.09748, -7.21219e-08, 0.694738)
scene.camera = ob_auto_camera
light_auto_sun = bpy.data.lights.new('AutoSun', 'SUN')
light_auto_sun.energy = 3.0
light_auto_sun.angle = 0.0523599
ob_auto_sun = bpy.data.objects.new('AutoSun', light_auto_sun)
scene.collection.objects.link(ob_auto_sun)
ob_auto_sun.rotation_euler = (0.872665, 0.174533, 0.523599)
bpy.context.view_layer.update()
